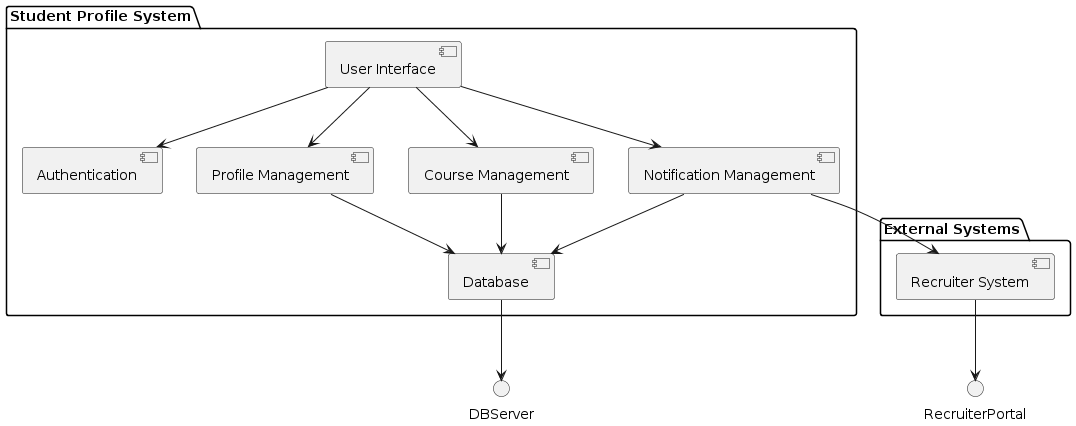

The diagram above was rendered by PlantUML. Its source (embedded in the PNG):
@startuml
package "Student Profile System" {
    [User Interface] as UI
    [Authentication] as Auth
    [Profile Management] as Profile
    [Notification Management] as Notification
    [Course Management] as Course
    [Database] as DB
}

package "External Systems" {
    [Recruiter System] as RecruiterSys
}

UI --> Auth 
UI --> Profile 
UI --> Notification 
UI --> Course 

Profile --> DB
Notification --> DB
Course --> DB
Notification --> RecruiterSys

DB --> DBServer 

RecruiterSys --> RecruiterPortal
@enduml